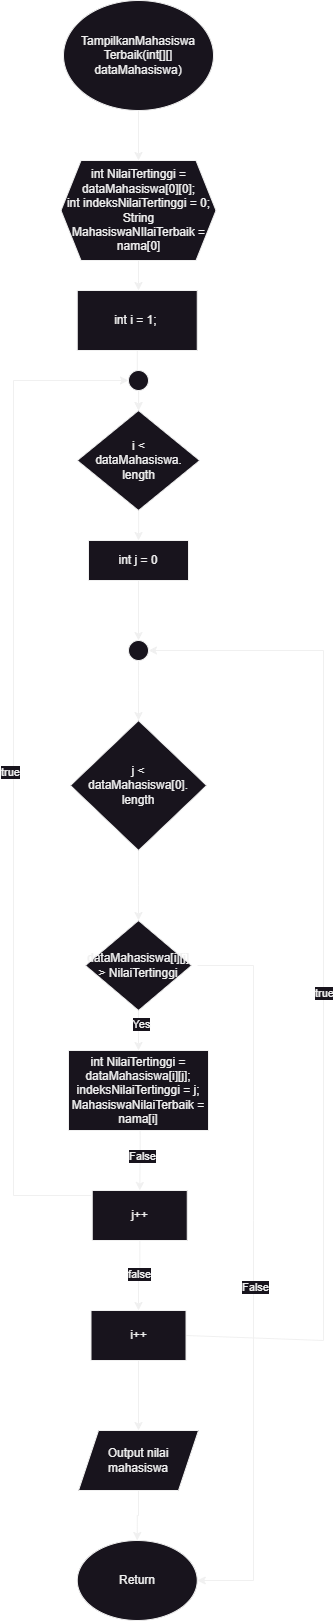

The diagram above was exported from draw.io. Its source (the exported page's mxGraphModel, read from the mxfile embedded in the PNG):
<mxGraphModel dx="410" dy="749" grid="1" gridSize="10" guides="1" tooltips="1" connect="1" arrows="1" fold="1" page="1" pageScale="1" pageWidth="850" pageHeight="1100" math="0" shadow="0">
  <root>
    <mxCell id="0" />
    <mxCell id="1" parent="0" />
    <mxCell id="iFc5gwqKBf42_tpnMc4f-3" style="edgeStyle=orthogonalEdgeStyle;rounded=0;orthogonalLoop=1;jettySize=auto;html=1;" edge="1" parent="1" source="iFc5gwqKBf42_tpnMc4f-1" target="iFc5gwqKBf42_tpnMc4f-2">
      <mxGeometry relative="1" as="geometry" />
    </mxCell>
    <mxCell id="iFc5gwqKBf42_tpnMc4f-1" value="TampilkanMahasiswa&lt;br&gt;Terbaik(int[][] dataMahasiswa)" style="ellipse;whiteSpace=wrap;html=1;" vertex="1" parent="1">
      <mxGeometry x="330" y="180" width="150" height="110" as="geometry" />
    </mxCell>
    <mxCell id="iFc5gwqKBf42_tpnMc4f-21" value="" style="edgeStyle=orthogonalEdgeStyle;rounded=0;orthogonalLoop=1;jettySize=auto;html=1;" edge="1" parent="1" source="iFc5gwqKBf42_tpnMc4f-2">
      <mxGeometry relative="1" as="geometry">
        <mxPoint x="405" y="470" as="targetPoint" />
      </mxGeometry>
    </mxCell>
    <mxCell id="iFc5gwqKBf42_tpnMc4f-2" value="int NilaiTertinggi = dataMahasiswa[0][0];&lt;br&gt;int indeksNilaiTertinggi = 0;&lt;br&gt;String MahasiswaNIlaiTerbaik = nama[0]" style="shape=hexagon;perimeter=hexagonPerimeter2;whiteSpace=wrap;html=1;fixedSize=1;" vertex="1" parent="1">
      <mxGeometry x="327.5" y="340" width="155" height="100" as="geometry" />
    </mxCell>
    <mxCell id="iFc5gwqKBf42_tpnMc4f-53" value="" style="edgeStyle=orthogonalEdgeStyle;rounded=0;orthogonalLoop=1;jettySize=auto;html=1;" edge="1" parent="1" source="iFc5gwqKBf42_tpnMc4f-18">
      <mxGeometry relative="1" as="geometry">
        <mxPoint x="405" y="1100" as="targetPoint" />
      </mxGeometry>
    </mxCell>
    <mxCell id="iFc5gwqKBf42_tpnMc4f-18" value="j &amp;lt; &lt;br&gt;dataMahasiswa[0].&lt;br&gt;length" style="rhombus;whiteSpace=wrap;html=1;" vertex="1" parent="1">
      <mxGeometry x="336.89" y="900" width="136.25" height="130" as="geometry" />
    </mxCell>
    <mxCell id="iFc5gwqKBf42_tpnMc4f-41" value="" style="edgeStyle=orthogonalEdgeStyle;rounded=0;orthogonalLoop=1;jettySize=auto;html=1;" edge="1" parent="1" source="iFc5gwqKBf42_tpnMc4f-40" target="iFc5gwqKBf42_tpnMc4f-33">
      <mxGeometry relative="1" as="geometry" />
    </mxCell>
    <mxCell id="iFc5gwqKBf42_tpnMc4f-43" value="" style="edgeStyle=orthogonalEdgeStyle;rounded=0;orthogonalLoop=1;jettySize=auto;html=1;" edge="1" parent="1" source="iFc5gwqKBf42_tpnMc4f-30" target="iFc5gwqKBf42_tpnMc4f-33">
      <mxGeometry relative="1" as="geometry" />
    </mxCell>
    <mxCell id="iFc5gwqKBf42_tpnMc4f-30" value="int i = 1;&amp;nbsp;" style="whiteSpace=wrap;html=1;" vertex="1" parent="1">
      <mxGeometry x="343.75" y="470" width="120" height="60" as="geometry" />
    </mxCell>
    <mxCell id="iFc5gwqKBf42_tpnMc4f-32" value="" style="edgeStyle=orthogonalEdgeStyle;rounded=0;orthogonalLoop=1;jettySize=auto;html=1;" edge="1" parent="1" source="iFc5gwqKBf42_tpnMc4f-33">
      <mxGeometry relative="1" as="geometry">
        <mxPoint x="405" y="720" as="targetPoint" />
      </mxGeometry>
    </mxCell>
    <mxCell id="iFc5gwqKBf42_tpnMc4f-33" value="i &amp;lt; &lt;br&gt;dataMahasiswa.&lt;br&gt;length" style="rhombus;whiteSpace=wrap;html=1;" vertex="1" parent="1">
      <mxGeometry x="343.75" y="590" width="122.5" height="100" as="geometry" />
    </mxCell>
    <mxCell id="iFc5gwqKBf42_tpnMc4f-40" value="" style="ellipse;whiteSpace=wrap;html=1;aspect=fixed;" vertex="1" parent="1">
      <mxGeometry x="395" y="550" width="20" height="20" as="geometry" />
    </mxCell>
    <mxCell id="iFc5gwqKBf42_tpnMc4f-49" value="" style="edgeStyle=orthogonalEdgeStyle;rounded=0;orthogonalLoop=1;jettySize=auto;html=1;" edge="1" parent="1" source="iFc5gwqKBf42_tpnMc4f-44" target="iFc5gwqKBf42_tpnMc4f-45">
      <mxGeometry relative="1" as="geometry" />
    </mxCell>
    <mxCell id="iFc5gwqKBf42_tpnMc4f-44" value="int j = 0" style="rounded=0;whiteSpace=wrap;html=1;" vertex="1" parent="1">
      <mxGeometry x="355" y="720" width="100" height="40" as="geometry" />
    </mxCell>
    <mxCell id="iFc5gwqKBf42_tpnMc4f-51" value="" style="edgeStyle=orthogonalEdgeStyle;rounded=0;orthogonalLoop=1;jettySize=auto;html=1;" edge="1" parent="1" source="iFc5gwqKBf42_tpnMc4f-45" target="iFc5gwqKBf42_tpnMc4f-18">
      <mxGeometry relative="1" as="geometry" />
    </mxCell>
    <mxCell id="iFc5gwqKBf42_tpnMc4f-45" value="" style="ellipse;whiteSpace=wrap;html=1;aspect=fixed;" vertex="1" parent="1">
      <mxGeometry x="395.01" y="820" width="20" height="20" as="geometry" />
    </mxCell>
    <mxCell id="iFc5gwqKBf42_tpnMc4f-61" value="" style="endArrow=classic;html=1;rounded=0;exitX=0;exitY=0.5;exitDx=0;exitDy=0;entryX=0;entryY=0.5;entryDx=0;entryDy=0;" edge="1" parent="1" target="iFc5gwqKBf42_tpnMc4f-40">
      <mxGeometry width="50" height="50" relative="1" as="geometry">
        <mxPoint x="357.5" y="1375" as="sourcePoint" />
        <mxPoint x="260" y="1000" as="targetPoint" />
        <Array as="points">
          <mxPoint x="280" y="1375" />
          <mxPoint x="280" y="560" />
        </Array>
      </mxGeometry>
    </mxCell>
    <mxCell id="iFc5gwqKBf42_tpnMc4f-62" value="true" style="edgeLabel;html=1;align=center;verticalAlign=middle;resizable=0;points=[];" vertex="1" connectable="0" parent="iFc5gwqKBf42_tpnMc4f-61">
      <mxGeometry x="-0.0061" y="4" relative="1" as="geometry">
        <mxPoint as="offset" />
      </mxGeometry>
    </mxCell>
    <mxCell id="iFc5gwqKBf42_tpnMc4f-68" value="" style="edgeStyle=orthogonalEdgeStyle;rounded=0;orthogonalLoop=1;jettySize=auto;html=1;" edge="1" parent="1" source="iFc5gwqKBf42_tpnMc4f-70" target="iFc5gwqKBf42_tpnMc4f-72">
      <mxGeometry relative="1" as="geometry" />
    </mxCell>
    <mxCell id="iFc5gwqKBf42_tpnMc4f-69" value="false" style="edgeLabel;html=1;align=center;verticalAlign=middle;resizable=0;points=[];" vertex="1" connectable="0" parent="iFc5gwqKBf42_tpnMc4f-68">
      <mxGeometry x="-0.0667" y="-1" relative="1" as="geometry">
        <mxPoint as="offset" />
      </mxGeometry>
    </mxCell>
    <mxCell id="iFc5gwqKBf42_tpnMc4f-70" value="j++" style="rounded=0;whiteSpace=wrap;html=1;" vertex="1" parent="1">
      <mxGeometry x="358.75" y="1370" width="95" height="50" as="geometry" />
    </mxCell>
    <mxCell id="iFc5gwqKBf42_tpnMc4f-93" value="" style="edgeStyle=orthogonalEdgeStyle;rounded=0;orthogonalLoop=1;jettySize=auto;html=1;" edge="1" parent="1" source="iFc5gwqKBf42_tpnMc4f-72" target="iFc5gwqKBf42_tpnMc4f-92">
      <mxGeometry relative="1" as="geometry" />
    </mxCell>
    <mxCell id="iFc5gwqKBf42_tpnMc4f-72" value="i++" style="rounded=0;whiteSpace=wrap;html=1;" vertex="1" parent="1">
      <mxGeometry x="357.51" y="1490" width="95" height="50" as="geometry" />
    </mxCell>
    <mxCell id="iFc5gwqKBf42_tpnMc4f-73" value="Return" style="ellipse;whiteSpace=wrap;html=1;" vertex="1" parent="1">
      <mxGeometry x="343.75" y="1720" width="120" height="80" as="geometry" />
    </mxCell>
    <mxCell id="iFc5gwqKBf42_tpnMc4f-81" value="" style="edgeStyle=orthogonalEdgeStyle;rounded=0;orthogonalLoop=1;jettySize=auto;html=1;" edge="1" parent="1" target="iFc5gwqKBf42_tpnMc4f-70">
      <mxGeometry relative="1" as="geometry">
        <mxPoint x="406.2258064516129" y="1269.9752713472485" as="sourcePoint" />
      </mxGeometry>
    </mxCell>
    <mxCell id="iFc5gwqKBf42_tpnMc4f-87" value="False" style="edgeLabel;html=1;align=center;verticalAlign=middle;resizable=0;points=[];" vertex="1" connectable="0" parent="iFc5gwqKBf42_tpnMc4f-81">
      <mxGeometry x="0.3093" y="2" relative="1" as="geometry">
        <mxPoint as="offset" />
      </mxGeometry>
    </mxCell>
    <mxCell id="iFc5gwqKBf42_tpnMc4f-85" value="" style="edgeStyle=orthogonalEdgeStyle;rounded=0;orthogonalLoop=1;jettySize=auto;html=1;" edge="1" parent="1" source="iFc5gwqKBf42_tpnMc4f-83" target="iFc5gwqKBf42_tpnMc4f-84">
      <mxGeometry relative="1" as="geometry" />
    </mxCell>
    <mxCell id="iFc5gwqKBf42_tpnMc4f-86" value="Yes" style="edgeLabel;html=1;align=center;verticalAlign=middle;resizable=0;points=[];" vertex="1" connectable="0" parent="iFc5gwqKBf42_tpnMc4f-85">
      <mxGeometry x="-0.2818" y="2" relative="1" as="geometry">
        <mxPoint as="offset" />
      </mxGeometry>
    </mxCell>
    <mxCell id="iFc5gwqKBf42_tpnMc4f-83" value="dataMahasiswa[i][j] &amp;gt; NilaiTertinggi" style="rhombus;whiteSpace=wrap;html=1;" vertex="1" parent="1">
      <mxGeometry x="351.88" y="1100" width="106.25" height="90" as="geometry" />
    </mxCell>
    <mxCell id="iFc5gwqKBf42_tpnMc4f-84" value="int NilaiTertinggi = dataMahasiswa[i][j];&lt;br&gt;indeksNilaiTertinggi = j;&lt;br&gt;MahasiswaNilaiTerbaik = nama[i]" style="rounded=0;whiteSpace=wrap;html=1;" vertex="1" parent="1">
      <mxGeometry x="335" y="1230" width="140" height="80" as="geometry" />
    </mxCell>
    <mxCell id="iFc5gwqKBf42_tpnMc4f-88" value="" style="endArrow=classic;html=1;rounded=0;exitX=1.056;exitY=0.5;exitDx=0;exitDy=0;exitPerimeter=0;entryX=1;entryY=0.5;entryDx=0;entryDy=0;" edge="1" parent="1" source="iFc5gwqKBf42_tpnMc4f-83" target="iFc5gwqKBf42_tpnMc4f-73">
      <mxGeometry width="50" height="50" relative="1" as="geometry">
        <mxPoint x="480" y="1430" as="sourcePoint" />
        <mxPoint x="530" y="1380" as="targetPoint" />
        <Array as="points">
          <mxPoint x="520" y="1145" />
          <mxPoint x="520" y="1400" />
          <mxPoint x="520" y="1760" />
        </Array>
      </mxGeometry>
    </mxCell>
    <mxCell id="iFc5gwqKBf42_tpnMc4f-89" value="False" style="edgeLabel;html=1;align=center;verticalAlign=middle;resizable=0;points=[];" vertex="1" connectable="0" parent="iFc5gwqKBf42_tpnMc4f-88">
      <mxGeometry x="0.0363" y="1" relative="1" as="geometry">
        <mxPoint as="offset" />
      </mxGeometry>
    </mxCell>
    <mxCell id="iFc5gwqKBf42_tpnMc4f-90" value="" style="endArrow=classic;html=1;rounded=0;exitX=1;exitY=0.5;exitDx=0;exitDy=0;entryX=1;entryY=0.5;entryDx=0;entryDy=0;" edge="1" parent="1" source="iFc5gwqKBf42_tpnMc4f-72" target="iFc5gwqKBf42_tpnMc4f-45">
      <mxGeometry width="50" height="50" relative="1" as="geometry">
        <mxPoint x="500" y="1230" as="sourcePoint" />
        <mxPoint x="590" y="840" as="targetPoint" />
        <Array as="points">
          <mxPoint x="590" y="1520" />
          <mxPoint x="590" y="830" />
        </Array>
      </mxGeometry>
    </mxCell>
    <mxCell id="iFc5gwqKBf42_tpnMc4f-91" value="true" style="edgeLabel;html=1;align=center;verticalAlign=middle;resizable=0;points=[];" vertex="1" connectable="0" parent="iFc5gwqKBf42_tpnMc4f-90">
      <mxGeometry x="-0.0332" relative="1" as="geometry">
        <mxPoint as="offset" />
      </mxGeometry>
    </mxCell>
    <mxCell id="iFc5gwqKBf42_tpnMc4f-94" value="" style="edgeStyle=orthogonalEdgeStyle;rounded=0;orthogonalLoop=1;jettySize=auto;html=1;" edge="1" parent="1" source="iFc5gwqKBf42_tpnMc4f-92" target="iFc5gwqKBf42_tpnMc4f-73">
      <mxGeometry relative="1" as="geometry" />
    </mxCell>
    <mxCell id="iFc5gwqKBf42_tpnMc4f-92" value="Output nilai mahasiswa" style="shape=parallelogram;perimeter=parallelogramPerimeter;whiteSpace=wrap;html=1;fixedSize=1;" vertex="1" parent="1">
      <mxGeometry x="345" y="1610" width="120" height="60" as="geometry" />
    </mxCell>
  </root>
</mxGraphModel>